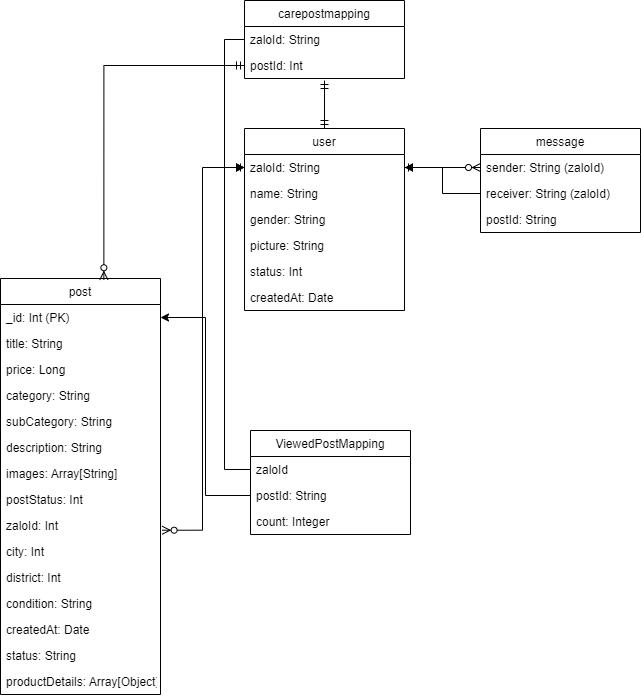

The diagram above was exported from draw.io. Its source (the exported page's mxGraphModel, read from the mxfile embedded in the PNG):
<mxGraphModel dx="1422" dy="794" grid="1" gridSize="10" guides="1" tooltips="1" connect="1" arrows="1" fold="1" page="1" pageScale="1" pageWidth="827" pageHeight="1169" math="0" shadow="0">
  <root>
    <mxCell id="WIyWlLk6GJQsqaUBKTNV-0" />
    <mxCell id="WIyWlLk6GJQsqaUBKTNV-1" parent="WIyWlLk6GJQsqaUBKTNV-0" />
    <mxCell id="zkfFHV4jXpPFQw0GAbJ--13" value="post" style="swimlane;fontStyle=0;align=center;verticalAlign=top;childLayout=stackLayout;horizontal=1;startSize=26;horizontalStack=0;resizeParent=1;resizeLast=0;collapsible=1;marginBottom=0;rounded=0;shadow=0;strokeWidth=1;" parent="WIyWlLk6GJQsqaUBKTNV-1" vertex="1">
      <mxGeometry x="94" y="348" width="160" height="416" as="geometry">
        <mxRectangle x="340" y="380" width="170" height="26" as="alternateBounds" />
      </mxGeometry>
    </mxCell>
    <mxCell id="SUmz1sKGndYy5RbYsJyR-16" value="_id: Int (PK)" style="text;align=left;verticalAlign=top;spacingLeft=4;spacingRight=4;overflow=hidden;rotatable=0;points=[[0,0.5],[1,0.5]];portConstraint=eastwest;" parent="zkfFHV4jXpPFQw0GAbJ--13" vertex="1">
      <mxGeometry y="26" width="160" height="26" as="geometry" />
    </mxCell>
    <mxCell id="SUmz1sKGndYy5RbYsJyR-36" value="title: String" style="text;align=left;verticalAlign=top;spacingLeft=4;spacingRight=4;overflow=hidden;rotatable=0;points=[[0,0.5],[1,0.5]];portConstraint=eastwest;" parent="zkfFHV4jXpPFQw0GAbJ--13" vertex="1">
      <mxGeometry y="52" width="160" height="26" as="geometry" />
    </mxCell>
    <mxCell id="SUmz1sKGndYy5RbYsJyR-17" value="price: Long" style="text;align=left;verticalAlign=top;spacingLeft=4;spacingRight=4;overflow=hidden;rotatable=0;points=[[0,0.5],[1,0.5]];portConstraint=eastwest;" parent="zkfFHV4jXpPFQw0GAbJ--13" vertex="1">
      <mxGeometry y="78" width="160" height="26" as="geometry" />
    </mxCell>
    <mxCell id="SUmz1sKGndYy5RbYsJyR-41" value="category: String&#10;" style="text;align=left;verticalAlign=top;spacingLeft=4;spacingRight=4;overflow=hidden;rotatable=0;points=[[0,0.5],[1,0.5]];portConstraint=eastwest;" parent="zkfFHV4jXpPFQw0GAbJ--13" vertex="1">
      <mxGeometry y="104" width="160" height="26" as="geometry" />
    </mxCell>
    <mxCell id="FxDyjfvrcBaEHpOOBBOn-4" value="subCategory: String" style="text;align=left;verticalAlign=top;spacingLeft=4;spacingRight=4;overflow=hidden;rotatable=0;points=[[0,0.5],[1,0.5]];portConstraint=eastwest;" parent="zkfFHV4jXpPFQw0GAbJ--13" vertex="1">
      <mxGeometry y="130" width="160" height="26" as="geometry" />
    </mxCell>
    <mxCell id="YM9rXmSDi4cJXUww-72H-0" value="description: String&#10;" style="text;align=left;verticalAlign=top;spacingLeft=4;spacingRight=4;overflow=hidden;rotatable=0;points=[[0,0.5],[1,0.5]];portConstraint=eastwest;" parent="zkfFHV4jXpPFQw0GAbJ--13" vertex="1">
      <mxGeometry y="156" width="160" height="26" as="geometry" />
    </mxCell>
    <mxCell id="SUmz1sKGndYy5RbYsJyR-22" value="images: Array[String]" style="text;align=left;verticalAlign=top;spacingLeft=4;spacingRight=4;overflow=hidden;rotatable=0;points=[[0,0.5],[1,0.5]];portConstraint=eastwest;" parent="zkfFHV4jXpPFQw0GAbJ--13" vertex="1">
      <mxGeometry y="182" width="160" height="26" as="geometry" />
    </mxCell>
    <mxCell id="SUmz1sKGndYy5RbYsJyR-18" value="postStatus: Int" style="text;align=left;verticalAlign=top;spacingLeft=4;spacingRight=4;overflow=hidden;rotatable=0;points=[[0,0.5],[1,0.5]];portConstraint=eastwest;" parent="zkfFHV4jXpPFQw0GAbJ--13" vertex="1">
      <mxGeometry y="208" width="160" height="26" as="geometry" />
    </mxCell>
    <mxCell id="SUmz1sKGndYy5RbYsJyR-75" value="zaloId: Int" style="text;align=left;verticalAlign=top;spacingLeft=4;spacingRight=4;overflow=hidden;rotatable=0;points=[[0,0.5],[1,0.5]];portConstraint=eastwest;" parent="zkfFHV4jXpPFQw0GAbJ--13" vertex="1">
      <mxGeometry y="234" width="160" height="26" as="geometry" />
    </mxCell>
    <mxCell id="SUmz1sKGndYy5RbYsJyR-44" value="city: Int" style="text;align=left;verticalAlign=top;spacingLeft=4;spacingRight=4;overflow=hidden;rotatable=0;points=[[0,0.5],[1,0.5]];portConstraint=eastwest;" parent="zkfFHV4jXpPFQw0GAbJ--13" vertex="1">
      <mxGeometry y="260" width="160" height="26" as="geometry" />
    </mxCell>
    <mxCell id="SUmz1sKGndYy5RbYsJyR-45" value="district: Int" style="text;align=left;verticalAlign=top;spacingLeft=4;spacingRight=4;overflow=hidden;rotatable=0;points=[[0,0.5],[1,0.5]];portConstraint=eastwest;" parent="zkfFHV4jXpPFQw0GAbJ--13" vertex="1">
      <mxGeometry y="286" width="160" height="26" as="geometry" />
    </mxCell>
    <mxCell id="SUmz1sKGndYy5RbYsJyR-58" value="condition: String" style="text;align=left;verticalAlign=top;spacingLeft=4;spacingRight=4;overflow=hidden;rotatable=0;points=[[0,0.5],[1,0.5]];portConstraint=eastwest;" parent="zkfFHV4jXpPFQw0GAbJ--13" vertex="1">
      <mxGeometry y="312" width="160" height="26" as="geometry" />
    </mxCell>
    <mxCell id="zkfFHV4jXpPFQw0GAbJ--14" value="createdAt: Date" style="text;align=left;verticalAlign=top;spacingLeft=4;spacingRight=4;overflow=hidden;rotatable=0;points=[[0,0.5],[1,0.5]];portConstraint=eastwest;" parent="zkfFHV4jXpPFQw0GAbJ--13" vertex="1">
      <mxGeometry y="338" width="160" height="26" as="geometry" />
    </mxCell>
    <mxCell id="UIOuo41ohu9jhZKkLCMC-24" value="status: String&#10;" style="text;align=left;verticalAlign=top;spacingLeft=4;spacingRight=4;overflow=hidden;rotatable=0;points=[[0,0.5],[1,0.5]];portConstraint=eastwest;" vertex="1" parent="zkfFHV4jXpPFQw0GAbJ--13">
      <mxGeometry y="364" width="160" height="26" as="geometry" />
    </mxCell>
    <mxCell id="UIOuo41ohu9jhZKkLCMC-29" value="productDetails: Array[Object]&#10;" style="text;align=left;verticalAlign=top;spacingLeft=4;spacingRight=4;overflow=hidden;rotatable=0;points=[[0,0.5],[1,0.5]];portConstraint=eastwest;" vertex="1" parent="zkfFHV4jXpPFQw0GAbJ--13">
      <mxGeometry y="390" width="160" height="26" as="geometry" />
    </mxCell>
    <mxCell id="zkfFHV4jXpPFQw0GAbJ--17" value="user" style="swimlane;fontStyle=0;align=center;verticalAlign=top;childLayout=stackLayout;horizontal=1;startSize=26;horizontalStack=0;resizeParent=1;resizeLast=0;collapsible=1;marginBottom=0;rounded=0;shadow=0;strokeWidth=1;" parent="WIyWlLk6GJQsqaUBKTNV-1" vertex="1">
      <mxGeometry x="338" y="198" width="160" height="182" as="geometry">
        <mxRectangle x="550" y="140" width="160" height="26" as="alternateBounds" />
      </mxGeometry>
    </mxCell>
    <mxCell id="zkfFHV4jXpPFQw0GAbJ--18" value="zaloId: String" style="text;align=left;verticalAlign=top;spacingLeft=4;spacingRight=4;overflow=hidden;rotatable=0;points=[[0,0.5],[1,0.5]];portConstraint=eastwest;" parent="zkfFHV4jXpPFQw0GAbJ--17" vertex="1">
      <mxGeometry y="26" width="160" height="26" as="geometry" />
    </mxCell>
    <mxCell id="SUmz1sKGndYy5RbYsJyR-0" value="name: String" style="text;align=left;verticalAlign=top;spacingLeft=4;spacingRight=4;overflow=hidden;rotatable=0;points=[[0,0.5],[1,0.5]];portConstraint=eastwest;" parent="zkfFHV4jXpPFQw0GAbJ--17" vertex="1">
      <mxGeometry y="52" width="160" height="26" as="geometry" />
    </mxCell>
    <mxCell id="zkfFHV4jXpPFQw0GAbJ--19" value="gender: String&#10;" style="text;align=left;verticalAlign=top;spacingLeft=4;spacingRight=4;overflow=hidden;rotatable=0;points=[[0,0.5],[1,0.5]];portConstraint=eastwest;rounded=0;shadow=0;html=0;" parent="zkfFHV4jXpPFQw0GAbJ--17" vertex="1">
      <mxGeometry y="78" width="160" height="26" as="geometry" />
    </mxCell>
    <mxCell id="zkfFHV4jXpPFQw0GAbJ--20" value="picture: String" style="text;align=left;verticalAlign=top;spacingLeft=4;spacingRight=4;overflow=hidden;rotatable=0;points=[[0,0.5],[1,0.5]];portConstraint=eastwest;rounded=0;shadow=0;html=0;" parent="zkfFHV4jXpPFQw0GAbJ--17" vertex="1">
      <mxGeometry y="104" width="160" height="26" as="geometry" />
    </mxCell>
    <mxCell id="zkfFHV4jXpPFQw0GAbJ--21" value="status: Int" style="text;align=left;verticalAlign=top;spacingLeft=4;spacingRight=4;overflow=hidden;rotatable=0;points=[[0,0.5],[1,0.5]];portConstraint=eastwest;rounded=0;shadow=0;html=0;" parent="zkfFHV4jXpPFQw0GAbJ--17" vertex="1">
      <mxGeometry y="130" width="160" height="26" as="geometry" />
    </mxCell>
    <mxCell id="SUmz1sKGndYy5RbYsJyR-76" value="createdAt: Date" style="text;align=left;verticalAlign=top;spacingLeft=4;spacingRight=4;overflow=hidden;rotatable=0;points=[[0,0.5],[1,0.5]];portConstraint=eastwest;rounded=0;shadow=0;html=0;" parent="zkfFHV4jXpPFQw0GAbJ--17" vertex="1">
      <mxGeometry y="156" width="160" height="26" as="geometry" />
    </mxCell>
    <mxCell id="SUmz1sKGndYy5RbYsJyR-27" value="message" style="swimlane;fontStyle=0;align=center;verticalAlign=top;childLayout=stackLayout;horizontal=1;startSize=26;horizontalStack=0;resizeParent=1;resizeLast=0;collapsible=1;marginBottom=0;rounded=0;shadow=0;strokeWidth=1;" parent="WIyWlLk6GJQsqaUBKTNV-1" vertex="1">
      <mxGeometry x="574" y="198" width="160" height="104" as="geometry">
        <mxRectangle x="340" y="380" width="170" height="26" as="alternateBounds" />
      </mxGeometry>
    </mxCell>
    <mxCell id="SUmz1sKGndYy5RbYsJyR-33" value="sender: String (zaloId)" style="text;align=left;verticalAlign=top;spacingLeft=4;spacingRight=4;overflow=hidden;rotatable=0;points=[[0,0.5],[1,0.5]];portConstraint=eastwest;" parent="SUmz1sKGndYy5RbYsJyR-27" vertex="1">
      <mxGeometry y="26" width="160" height="26" as="geometry" />
    </mxCell>
    <mxCell id="SUmz1sKGndYy5RbYsJyR-34" value="receiver: String (zaloId)" style="text;align=left;verticalAlign=top;spacingLeft=4;spacingRight=4;overflow=hidden;rotatable=0;points=[[0,0.5],[1,0.5]];portConstraint=eastwest;" parent="SUmz1sKGndYy5RbYsJyR-27" vertex="1">
      <mxGeometry y="52" width="160" height="26" as="geometry" />
    </mxCell>
    <mxCell id="viNloXMtV78lZdvDqGow-23" value="postId: String" style="text;align=left;verticalAlign=top;spacingLeft=4;spacingRight=4;overflow=hidden;rotatable=0;points=[[0,0.5],[1,0.5]];portConstraint=eastwest;" parent="SUmz1sKGndYy5RbYsJyR-27" vertex="1">
      <mxGeometry y="78" width="160" height="26" as="geometry" />
    </mxCell>
    <mxCell id="SUmz1sKGndYy5RbYsJyR-65" value="carepostmapping" style="swimlane;fontStyle=0;align=center;verticalAlign=top;childLayout=stackLayout;horizontal=1;startSize=26;horizontalStack=0;resizeParent=1;resizeLast=0;collapsible=1;marginBottom=0;rounded=0;shadow=0;strokeWidth=1;" parent="WIyWlLk6GJQsqaUBKTNV-1" vertex="1">
      <mxGeometry x="338" y="70" width="160" height="78" as="geometry">
        <mxRectangle x="340" y="380" width="170" height="26" as="alternateBounds" />
      </mxGeometry>
    </mxCell>
    <mxCell id="SUmz1sKGndYy5RbYsJyR-66" value="zaloId: String" style="text;align=left;verticalAlign=top;spacingLeft=4;spacingRight=4;overflow=hidden;rotatable=0;points=[[0,0.5],[1,0.5]];portConstraint=eastwest;" parent="SUmz1sKGndYy5RbYsJyR-65" vertex="1">
      <mxGeometry y="26" width="160" height="26" as="geometry" />
    </mxCell>
    <mxCell id="SUmz1sKGndYy5RbYsJyR-68" value="postId: Int" style="text;align=left;verticalAlign=top;spacingLeft=4;spacingRight=4;overflow=hidden;rotatable=0;points=[[0,0.5],[1,0.5]];portConstraint=eastwest;" parent="SUmz1sKGndYy5RbYsJyR-65" vertex="1">
      <mxGeometry y="52" width="160" height="26" as="geometry" />
    </mxCell>
    <mxCell id="viNloXMtV78lZdvDqGow-0" value="" style="edgeStyle=orthogonalEdgeStyle;fontSize=12;html=1;endArrow=ERzeroToMany;startArrow=ERmandOne;rounded=0;exitX=0;exitY=0.5;exitDx=0;exitDy=0;entryX=0.646;entryY=0.003;entryDx=0;entryDy=0;entryPerimeter=0;" parent="WIyWlLk6GJQsqaUBKTNV-1" source="SUmz1sKGndYy5RbYsJyR-68" target="zkfFHV4jXpPFQw0GAbJ--13" edge="1">
      <mxGeometry width="100" height="100" relative="1" as="geometry">
        <mxPoint x="208" y="260" as="sourcePoint" />
        <mxPoint x="308" y="160" as="targetPoint" />
      </mxGeometry>
    </mxCell>
    <mxCell id="viNloXMtV78lZdvDqGow-2" value="" style="edgeStyle=orthogonalEdgeStyle;fontSize=12;html=1;endArrow=ERzeroToMany;startArrow=ERmandOne;rounded=0;exitX=0;exitY=0.5;exitDx=0;exitDy=0;entryX=1.01;entryY=0.682;entryDx=0;entryDy=0;entryPerimeter=0;" parent="WIyWlLk6GJQsqaUBKTNV-1" source="zkfFHV4jXpPFQw0GAbJ--18" target="SUmz1sKGndYy5RbYsJyR-75" edge="1">
      <mxGeometry width="100" height="100" relative="1" as="geometry">
        <mxPoint x="228" y="330" as="sourcePoint" />
        <mxPoint x="278" y="280" as="targetPoint" />
      </mxGeometry>
    </mxCell>
    <mxCell id="viNloXMtV78lZdvDqGow-10" value="" style="fontSize=12;html=1;endArrow=ERmandOne;startArrow=ERmandOne;rounded=0;exitX=0.5;exitY=0;exitDx=0;exitDy=0;" parent="WIyWlLk6GJQsqaUBKTNV-1" source="zkfFHV4jXpPFQw0GAbJ--17" edge="1">
      <mxGeometry width="100" height="100" relative="1" as="geometry">
        <mxPoint x="388" y="260" as="sourcePoint" />
        <mxPoint x="418" y="150" as="targetPoint" />
      </mxGeometry>
    </mxCell>
    <mxCell id="viNloXMtV78lZdvDqGow-12" value="" style="fontSize=12;html=1;endArrow=ERzeroToMany;startArrow=ERmandOne;rounded=0;entryX=0;entryY=0.5;entryDx=0;entryDy=0;" parent="WIyWlLk6GJQsqaUBKTNV-1" source="zkfFHV4jXpPFQw0GAbJ--18" target="SUmz1sKGndYy5RbYsJyR-33" edge="1">
      <mxGeometry width="100" height="100" relative="1" as="geometry">
        <mxPoint x="518" y="340" as="sourcePoint" />
        <mxPoint x="618" y="240" as="targetPoint" />
      </mxGeometry>
    </mxCell>
    <mxCell id="UIOuo41ohu9jhZKkLCMC-16" value="ViewedPostMapping" style="swimlane;fontStyle=0;align=center;verticalAlign=top;childLayout=stackLayout;horizontal=1;startSize=26;horizontalStack=0;resizeParent=1;resizeLast=0;collapsible=1;marginBottom=0;rounded=0;shadow=0;strokeWidth=1;" vertex="1" parent="WIyWlLk6GJQsqaUBKTNV-1">
      <mxGeometry x="344" y="500" width="160" height="104" as="geometry">
        <mxRectangle x="550" y="140" width="160" height="26" as="alternateBounds" />
      </mxGeometry>
    </mxCell>
    <mxCell id="UIOuo41ohu9jhZKkLCMC-17" value="zaloId&#10;" style="text;align=left;verticalAlign=top;spacingLeft=4;spacingRight=4;overflow=hidden;rotatable=0;points=[[0,0.5],[1,0.5]];portConstraint=eastwest;" vertex="1" parent="UIOuo41ohu9jhZKkLCMC-16">
      <mxGeometry y="26" width="160" height="26" as="geometry" />
    </mxCell>
    <mxCell id="UIOuo41ohu9jhZKkLCMC-18" value="postId: String" style="text;align=left;verticalAlign=top;spacingLeft=4;spacingRight=4;overflow=hidden;rotatable=0;points=[[0,0.5],[1,0.5]];portConstraint=eastwest;" vertex="1" parent="UIOuo41ohu9jhZKkLCMC-16">
      <mxGeometry y="52" width="160" height="26" as="geometry" />
    </mxCell>
    <mxCell id="UIOuo41ohu9jhZKkLCMC-19" value="count: Integer" style="text;align=left;verticalAlign=top;spacingLeft=4;spacingRight=4;overflow=hidden;rotatable=0;points=[[0,0.5],[1,0.5]];portConstraint=eastwest;rounded=0;shadow=0;html=0;" vertex="1" parent="UIOuo41ohu9jhZKkLCMC-16">
      <mxGeometry y="78" width="160" height="26" as="geometry" />
    </mxCell>
    <mxCell id="UIOuo41ohu9jhZKkLCMC-25" style="edgeStyle=orthogonalEdgeStyle;rounded=0;orthogonalLoop=1;jettySize=auto;html=1;entryX=0;entryY=0.5;entryDx=0;entryDy=0;" edge="1" parent="WIyWlLk6GJQsqaUBKTNV-1" source="UIOuo41ohu9jhZKkLCMC-17" target="zkfFHV4jXpPFQw0GAbJ--18">
      <mxGeometry relative="1" as="geometry" />
    </mxCell>
    <mxCell id="UIOuo41ohu9jhZKkLCMC-26" style="edgeStyle=orthogonalEdgeStyle;rounded=0;orthogonalLoop=1;jettySize=auto;html=1;" edge="1" parent="WIyWlLk6GJQsqaUBKTNV-1" source="UIOuo41ohu9jhZKkLCMC-18" target="SUmz1sKGndYy5RbYsJyR-16">
      <mxGeometry relative="1" as="geometry" />
    </mxCell>
    <mxCell id="UIOuo41ohu9jhZKkLCMC-27" style="edgeStyle=orthogonalEdgeStyle;rounded=0;orthogonalLoop=1;jettySize=auto;html=1;entryX=1;entryY=0.5;entryDx=0;entryDy=0;" edge="1" parent="WIyWlLk6GJQsqaUBKTNV-1" source="SUmz1sKGndYy5RbYsJyR-34" target="zkfFHV4jXpPFQw0GAbJ--18">
      <mxGeometry relative="1" as="geometry" />
    </mxCell>
    <mxCell id="UIOuo41ohu9jhZKkLCMC-28" style="edgeStyle=orthogonalEdgeStyle;rounded=0;orthogonalLoop=1;jettySize=auto;html=1;entryX=0;entryY=0.5;entryDx=0;entryDy=0;" edge="1" parent="WIyWlLk6GJQsqaUBKTNV-1" source="SUmz1sKGndYy5RbYsJyR-66" target="zkfFHV4jXpPFQw0GAbJ--18">
      <mxGeometry relative="1" as="geometry" />
    </mxCell>
  </root>
</mxGraphModel>